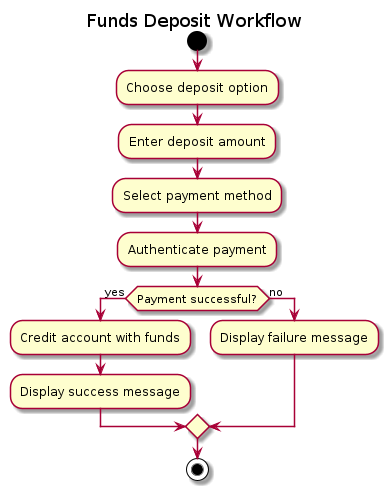

The diagram above was rendered by PlantUML. Its source (embedded in the PNG):
@startuml

title Funds Deposit Workflow

start
:Choose deposit option;
:Enter deposit amount;
:Select payment method;
:Authenticate payment;
if (Payment successful?) then (yes)
  :Credit account with funds;
  :Display success message;
else (no)
  :Display failure message;
endif
stop

@enduml